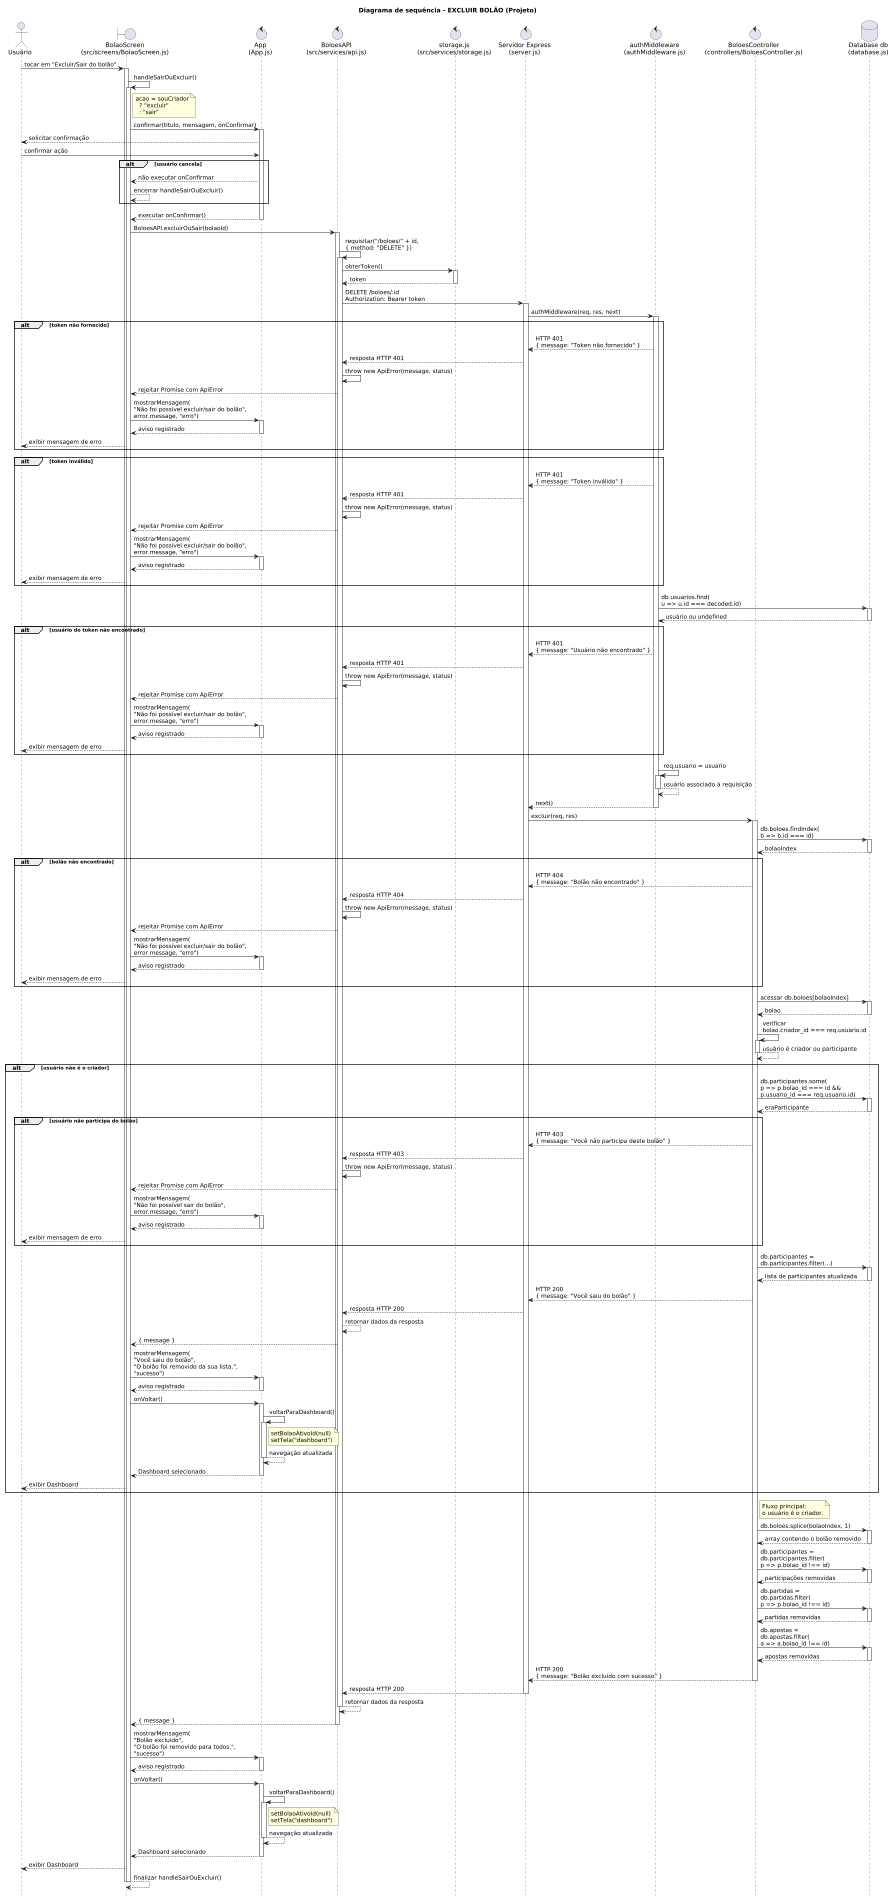

The diagram above was rendered by PlantUML. Its source (embedded in the PNG):
@startuml
title Diagrama de sequência - EXCLUIR BOLÃO (Projeto)

hide footbox
scale max 1900 height

actor "Usuário" as Usuario
boundary "BolaoScreen\n(src/screens/BolaoScreen.js)" as Tela
control "App\n(App.js)" as App
control "BoloesAPI\n(src/services/api.js)" as API
control "storage.js\n(src/services/storage.js)" as Storage
control "Servidor Express\n(server.js)" as Server
control "authMiddleware\n(authMiddleware.js)" as Auth
control "BoloesController\n(controllers/BoloesController.js)" as Controller
database "Database db\n(database.js)" as DB

Usuario -> Tela : tocar em "Excluir/Sair do bolão"
activate Tela

Tela -> Tela : handleSairOuExcluir()
activate Tela

note right of Tela
  acao = souCriador
    ? "excluir"
    : "sair"
end note

Tela -> App : confirmar(titulo, mensagem, onConfirmar)
activate App

App --> Usuario : solicitar confirmação
Usuario -> App : confirmar ação

alt usuário cancela
    App --> Tela : não executar onConfirmar
    Tela --> Tela : encerrar handleSairOuExcluir()
end

App --> Tela : executar onConfirmar()
deactivate App

Tela -> API : BoloesAPI.excluirOuSair(bolaoId)
activate API

API -> API : requisitar("/boloes/" + id,\n{ method: "DELETE" })
activate API

API -> Storage : obterToken()
activate Storage
Storage --> API : token
deactivate Storage

API -> Server : DELETE /boloes/:id\nAuthorization: Bearer token
activate Server

Server -> Auth : authMiddleware(req, res, next)
activate Auth

alt token não fornecido
    Auth --> Server : HTTP 401\n{ message: "Token não fornecido" }
    Server --> API : resposta HTTP 401
    API -> API : throw new ApiError(message, status)
    API --> Tela : rejeitar Promise com ApiError

    Tela -> App : mostrarMensagem(\n"Não foi possível excluir/sair do bolão",\nerror.message, "erro")
    activate App
    App --> Tela : aviso registrado
    deactivate App

    Tela --> Usuario : exibir mensagem de erro
end

alt token inválido
    Auth --> Server : HTTP 401\n{ message: "Token inválido" }
    Server --> API : resposta HTTP 401
    API -> API : throw new ApiError(message, status)
    API --> Tela : rejeitar Promise com ApiError

    Tela -> App : mostrarMensagem(\n"Não foi possível excluir/sair do bolão",\nerror.message, "erro")
    activate App
    App --> Tela : aviso registrado
    deactivate App

    Tela --> Usuario : exibir mensagem de erro
end

Auth -> DB : db.usuarios.find(\nu => u.id === decoded.id)
activate DB
DB --> Auth : usuário ou undefined
deactivate DB

alt usuário do token não encontrado
    Auth --> Server : HTTP 401\n{ message: "Usuário não encontrado" }
    Server --> API : resposta HTTP 401
    API -> API : throw new ApiError(message, status)
    API --> Tela : rejeitar Promise com ApiError

    Tela -> App : mostrarMensagem(\n"Não foi possível excluir/sair do bolão",\nerror.message, "erro")
    activate App
    App --> Tela : aviso registrado
    deactivate App

    Tela --> Usuario : exibir mensagem de erro
end

Auth -> Auth : req.usuario = usuario
activate Auth
Auth --> Auth : usuário associado à requisição
deactivate Auth

Auth --> Server : next()
deactivate Auth

Server -> Controller : excluir(req, res)
activate Controller

Controller -> DB : db.boloes.findIndex(\nb => b.id === id)
activate DB
DB --> Controller : bolaoIndex
deactivate DB

alt bolão não encontrado
    Controller --> Server : HTTP 404\n{ message: "Bolão não encontrado" }
    Server --> API : resposta HTTP 404
    API -> API : throw new ApiError(message, status)
    API --> Tela : rejeitar Promise com ApiError

    Tela -> App : mostrarMensagem(\n"Não foi possível excluir/sair do bolão",\nerror.message, "erro")
    activate App
    App --> Tela : aviso registrado
    deactivate App

    Tela --> Usuario : exibir mensagem de erro
end

Controller -> DB : acessar db.boloes[bolaoIndex]
activate DB
DB --> Controller : bolao
deactivate DB

Controller -> Controller : verificar\nbolao.criador_id === req.usuario.id
activate Controller
Controller --> Controller : usuário é criador ou participante
deactivate Controller

alt usuário não é o criador
    Controller -> DB : db.participantes.some(\np => p.bolao_id === id &&\np.usuario_id === req.usuario.id)
    activate DB
    DB --> Controller : eraParticipante
    deactivate DB

    alt usuário não participa do bolão
        Controller --> Server : HTTP 403\n{ message: "Você não participa deste bolão" }
        Server --> API : resposta HTTP 403
        API -> API : throw new ApiError(message, status)
        API --> Tela : rejeitar Promise com ApiError

        Tela -> App : mostrarMensagem(\n"Não foi possível sair do bolão",\nerror.message, "erro")
        activate App
        App --> Tela : aviso registrado
        deactivate App

        Tela --> Usuario : exibir mensagem de erro
    end

    Controller -> DB : db.participantes =\ndb.participantes.filter(...)
    activate DB
    DB --> Controller : lista de participantes atualizada
    deactivate DB

    Controller --> Server : HTTP 200\n{ message: "Você saiu do bolão" }
    Server --> API : resposta HTTP 200
    API --> API : retornar dados da resposta
    API --> Tela : { message }

    Tela -> App : mostrarMensagem(\n"Você saiu do bolão",\n"O bolão foi removido da sua lista.",\n"sucesso")
    activate App
    App --> Tela : aviso registrado
    deactivate App

    Tela -> App : onVoltar()
    activate App

    App -> App : voltarParaDashboard()
    activate App

    note right of App
      setBolaoAtivoId(null)
      setTela("dashboard")
    end note

    App --> App : navegação atualizada
    deactivate App

    App --> Tela : Dashboard selecionado
    deactivate App

    Tela --> Usuario : exibir Dashboard
end

note right of Controller
  Fluxo principal:
  o usuário é o criador.
end note

Controller -> DB : db.boloes.splice(bolaoIndex, 1)
activate DB
DB --> Controller : array contendo o bolão removido
deactivate DB

Controller -> DB : db.participantes =\ndb.participantes.filter(\np => p.bolao_id !== id)
activate DB
DB --> Controller : participações removidas
deactivate DB

Controller -> DB : db.partidas =\ndb.partidas.filter(\np => p.bolao_id !== id)
activate DB
DB --> Controller : partidas removidas
deactivate DB

Controller -> DB : db.apostas =\ndb.apostas.filter(\na => a.bolao_id !== id)
activate DB
DB --> Controller : apostas removidas
deactivate DB

Controller --> Server : HTTP 200\n{ message: "Bolão excluído com sucesso" }
deactivate Controller

Server --> API : resposta HTTP 200
deactivate Server

API --> API : retornar dados da resposta
deactivate API

API --> Tela : { message }
deactivate API

Tela -> App : mostrarMensagem(\n"Bolão excluído",\n"O bolão foi removido para todos.",\n"sucesso")
activate App
App --> Tela : aviso registrado
deactivate App

Tela -> App : onVoltar()
activate App

App -> App : voltarParaDashboard()
activate App

note right of App
  setBolaoAtivoId(null)
  setTela("dashboard")
end note

App --> App : navegação atualizada
deactivate App

App --> Tela : Dashboard selecionado
deactivate App

Tela --> Usuario : exibir Dashboard

Tela --> Tela : finalizar handleSairOuExcluir()
deactivate Tela
deactivate Tela
@enduml